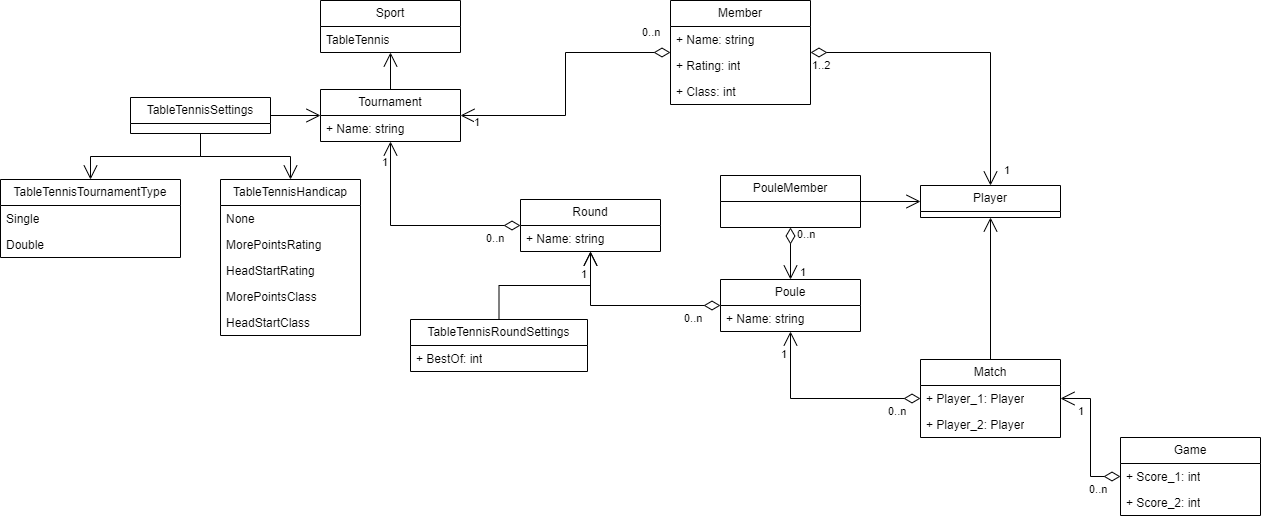

The diagram above was exported from draw.io. Its source (the exported page's mxGraphModel, read from the mxfile embedded in the PNG):
<mxGraphModel dx="2261" dy="2125" grid="1" gridSize="10" guides="1" tooltips="1" connect="1" arrows="1" fold="1" page="1" pageScale="1" pageWidth="827" pageHeight="1169" math="0" shadow="0">
  <root>
    <mxCell id="0" />
    <mxCell id="1" parent="0" />
    <mxCell id="lAPwM4umrvBoxTWYVumG-9" value="Member" style="swimlane;fontStyle=0;childLayout=stackLayout;horizontal=1;startSize=26;fillColor=none;horizontalStack=0;resizeParent=1;resizeParentMax=0;resizeLast=0;collapsible=1;marginBottom=0;whiteSpace=wrap;html=1;" parent="1" vertex="1">
      <mxGeometry x="230" y="-39" width="140" height="104" as="geometry" />
    </mxCell>
    <mxCell id="lAPwM4umrvBoxTWYVumG-10" value="+ Name: string" style="text;strokeColor=none;fillColor=none;align=left;verticalAlign=top;spacingLeft=4;spacingRight=4;overflow=hidden;rotatable=0;points=[[0,0.5],[1,0.5]];portConstraint=eastwest;whiteSpace=wrap;html=1;" parent="lAPwM4umrvBoxTWYVumG-9" vertex="1">
      <mxGeometry y="26" width="140" height="26" as="geometry" />
    </mxCell>
    <mxCell id="2qBc12HR79eOrxmWLKtY-46" value="+ Rating: int" style="text;strokeColor=none;fillColor=none;align=left;verticalAlign=top;spacingLeft=4;spacingRight=4;overflow=hidden;rotatable=0;points=[[0,0.5],[1,0.5]];portConstraint=eastwest;whiteSpace=wrap;html=1;" vertex="1" parent="lAPwM4umrvBoxTWYVumG-9">
      <mxGeometry y="52" width="140" height="26" as="geometry" />
    </mxCell>
    <mxCell id="2qBc12HR79eOrxmWLKtY-62" value="+ Class: int" style="text;strokeColor=none;fillColor=none;align=left;verticalAlign=top;spacingLeft=4;spacingRight=4;overflow=hidden;rotatable=0;points=[[0,0.5],[1,0.5]];portConstraint=eastwest;whiteSpace=wrap;html=1;" vertex="1" parent="lAPwM4umrvBoxTWYVumG-9">
      <mxGeometry y="78" width="140" height="26" as="geometry" />
    </mxCell>
    <mxCell id="lAPwM4umrvBoxTWYVumG-13" value="Tournament" style="swimlane;fontStyle=0;childLayout=stackLayout;horizontal=1;startSize=26;fillColor=none;horizontalStack=0;resizeParent=1;resizeParentMax=0;resizeLast=0;collapsible=1;marginBottom=0;whiteSpace=wrap;html=1;" parent="1" vertex="1">
      <mxGeometry x="-120" y="50" width="140" height="52" as="geometry" />
    </mxCell>
    <mxCell id="lAPwM4umrvBoxTWYVumG-14" value="+ Name: string" style="text;strokeColor=none;fillColor=none;align=left;verticalAlign=top;spacingLeft=4;spacingRight=4;overflow=hidden;rotatable=0;points=[[0,0.5],[1,0.5]];portConstraint=eastwest;whiteSpace=wrap;html=1;" parent="lAPwM4umrvBoxTWYVumG-13" vertex="1">
      <mxGeometry y="26" width="140" height="26" as="geometry" />
    </mxCell>
    <mxCell id="lAPwM4umrvBoxTWYVumG-17" value="Round" style="swimlane;fontStyle=0;childLayout=stackLayout;horizontal=1;startSize=26;fillColor=none;horizontalStack=0;resizeParent=1;resizeParentMax=0;resizeLast=0;collapsible=1;marginBottom=0;whiteSpace=wrap;html=1;" parent="1" vertex="1">
      <mxGeometry x="80" y="160" width="140" height="52" as="geometry" />
    </mxCell>
    <mxCell id="lAPwM4umrvBoxTWYVumG-18" value="+ Name: string" style="text;strokeColor=none;fillColor=none;align=left;verticalAlign=top;spacingLeft=4;spacingRight=4;overflow=hidden;rotatable=0;points=[[0,0.5],[1,0.5]];portConstraint=eastwest;whiteSpace=wrap;html=1;" parent="lAPwM4umrvBoxTWYVumG-17" vertex="1">
      <mxGeometry y="26" width="140" height="26" as="geometry" />
    </mxCell>
    <mxCell id="lAPwM4umrvBoxTWYVumG-21" value="Poule" style="swimlane;fontStyle=0;childLayout=stackLayout;horizontal=1;startSize=26;fillColor=none;horizontalStack=0;resizeParent=1;resizeParentMax=0;resizeLast=0;collapsible=1;marginBottom=0;whiteSpace=wrap;html=1;" parent="1" vertex="1">
      <mxGeometry x="280" y="240" width="140" height="52" as="geometry" />
    </mxCell>
    <mxCell id="lAPwM4umrvBoxTWYVumG-22" value="+ Name: string" style="text;strokeColor=none;fillColor=none;align=left;verticalAlign=top;spacingLeft=4;spacingRight=4;overflow=hidden;rotatable=0;points=[[0,0.5],[1,0.5]];portConstraint=eastwest;whiteSpace=wrap;html=1;" parent="lAPwM4umrvBoxTWYVumG-21" vertex="1">
      <mxGeometry y="26" width="140" height="26" as="geometry" />
    </mxCell>
    <mxCell id="lAPwM4umrvBoxTWYVumG-25" value="Match" style="swimlane;fontStyle=0;childLayout=stackLayout;horizontal=1;startSize=26;fillColor=none;horizontalStack=0;resizeParent=1;resizeParentMax=0;resizeLast=0;collapsible=1;marginBottom=0;whiteSpace=wrap;html=1;" parent="1" vertex="1">
      <mxGeometry x="480" y="320" width="140" height="78" as="geometry" />
    </mxCell>
    <mxCell id="lAPwM4umrvBoxTWYVumG-26" value="+ Player_1: Player" style="text;strokeColor=none;fillColor=none;align=left;verticalAlign=top;spacingLeft=4;spacingRight=4;overflow=hidden;rotatable=0;points=[[0,0.5],[1,0.5]];portConstraint=eastwest;whiteSpace=wrap;html=1;" parent="lAPwM4umrvBoxTWYVumG-25" vertex="1">
      <mxGeometry y="26" width="140" height="26" as="geometry" />
    </mxCell>
    <mxCell id="lAPwM4umrvBoxTWYVumG-27" value="+ Player_2: Player" style="text;strokeColor=none;fillColor=none;align=left;verticalAlign=top;spacingLeft=4;spacingRight=4;overflow=hidden;rotatable=0;points=[[0,0.5],[1,0.5]];portConstraint=eastwest;whiteSpace=wrap;html=1;" parent="lAPwM4umrvBoxTWYVumG-25" vertex="1">
      <mxGeometry y="52" width="140" height="26" as="geometry" />
    </mxCell>
    <mxCell id="lAPwM4umrvBoxTWYVumG-29" value="Game" style="swimlane;fontStyle=0;childLayout=stackLayout;horizontal=1;startSize=26;fillColor=none;horizontalStack=0;resizeParent=1;resizeParentMax=0;resizeLast=0;collapsible=1;marginBottom=0;whiteSpace=wrap;html=1;" parent="1" vertex="1">
      <mxGeometry x="680" y="398" width="140" height="78" as="geometry" />
    </mxCell>
    <mxCell id="lAPwM4umrvBoxTWYVumG-30" value="+ Score_1: int" style="text;strokeColor=none;fillColor=none;align=left;verticalAlign=top;spacingLeft=4;spacingRight=4;overflow=hidden;rotatable=0;points=[[0,0.5],[1,0.5]];portConstraint=eastwest;whiteSpace=wrap;html=1;" parent="lAPwM4umrvBoxTWYVumG-29" vertex="1">
      <mxGeometry y="26" width="140" height="26" as="geometry" />
    </mxCell>
    <mxCell id="lAPwM4umrvBoxTWYVumG-31" value="+ Score_2: int" style="text;strokeColor=none;fillColor=none;align=left;verticalAlign=top;spacingLeft=4;spacingRight=4;overflow=hidden;rotatable=0;points=[[0,0.5],[1,0.5]];portConstraint=eastwest;whiteSpace=wrap;html=1;" parent="lAPwM4umrvBoxTWYVumG-29" vertex="1">
      <mxGeometry y="52" width="140" height="26" as="geometry" />
    </mxCell>
    <mxCell id="lAPwM4umrvBoxTWYVumG-33" value="" style="endArrow=open;html=1;endSize=12;startArrow=diamondThin;startSize=14;startFill=0;edgeStyle=orthogonalEdgeStyle;rounded=0;" parent="1" source="lAPwM4umrvBoxTWYVumG-17" target="lAPwM4umrvBoxTWYVumG-13" edge="1">
      <mxGeometry relative="1" as="geometry">
        <mxPoint x="160" y="290" as="sourcePoint" />
        <mxPoint x="320" y="290" as="targetPoint" />
      </mxGeometry>
    </mxCell>
    <mxCell id="lAPwM4umrvBoxTWYVumG-34" value="0..n" style="edgeLabel;resizable=0;html=1;align=left;verticalAlign=top;" parent="lAPwM4umrvBoxTWYVumG-33" connectable="0" vertex="1">
      <mxGeometry x="-1" relative="1" as="geometry">
        <mxPoint x="-36" as="offset" />
      </mxGeometry>
    </mxCell>
    <mxCell id="lAPwM4umrvBoxTWYVumG-35" value="1" style="edgeLabel;resizable=0;html=1;align=right;verticalAlign=top;" parent="lAPwM4umrvBoxTWYVumG-33" connectable="0" vertex="1">
      <mxGeometry x="1" relative="1" as="geometry">
        <mxPoint x="-2" y="8" as="offset" />
      </mxGeometry>
    </mxCell>
    <mxCell id="lAPwM4umrvBoxTWYVumG-36" value="" style="endArrow=open;html=1;endSize=12;startArrow=diamondThin;startSize=14;startFill=0;edgeStyle=orthogonalEdgeStyle;rounded=0;" parent="1" source="lAPwM4umrvBoxTWYVumG-21" target="lAPwM4umrvBoxTWYVumG-17" edge="1">
      <mxGeometry relative="1" as="geometry">
        <mxPoint x="260" y="380" as="sourcePoint" />
        <mxPoint x="420" y="380" as="targetPoint" />
      </mxGeometry>
    </mxCell>
    <mxCell id="lAPwM4umrvBoxTWYVumG-37" value="0..n" style="edgeLabel;resizable=0;html=1;align=left;verticalAlign=top;" parent="lAPwM4umrvBoxTWYVumG-36" connectable="0" vertex="1">
      <mxGeometry x="-1" relative="1" as="geometry">
        <mxPoint x="-38" as="offset" />
      </mxGeometry>
    </mxCell>
    <mxCell id="lAPwM4umrvBoxTWYVumG-38" value="1" style="edgeLabel;resizable=0;html=1;align=right;verticalAlign=top;" parent="lAPwM4umrvBoxTWYVumG-36" connectable="0" vertex="1">
      <mxGeometry x="1" relative="1" as="geometry">
        <mxPoint x="-3" y="10" as="offset" />
      </mxGeometry>
    </mxCell>
    <mxCell id="lAPwM4umrvBoxTWYVumG-40" value="" style="endArrow=open;html=1;endSize=12;startArrow=diamondThin;startSize=14;startFill=0;edgeStyle=orthogonalEdgeStyle;rounded=0;" parent="1" source="lAPwM4umrvBoxTWYVumG-25" target="lAPwM4umrvBoxTWYVumG-21" edge="1">
      <mxGeometry relative="1" as="geometry">
        <mxPoint x="370" y="490" as="sourcePoint" />
        <mxPoint x="530" y="490" as="targetPoint" />
      </mxGeometry>
    </mxCell>
    <mxCell id="lAPwM4umrvBoxTWYVumG-41" value="0..n" style="edgeLabel;resizable=0;html=1;align=left;verticalAlign=top;" parent="lAPwM4umrvBoxTWYVumG-40" connectable="0" vertex="1">
      <mxGeometry x="-1" relative="1" as="geometry">
        <mxPoint x="-34" as="offset" />
      </mxGeometry>
    </mxCell>
    <mxCell id="lAPwM4umrvBoxTWYVumG-42" value="1" style="edgeLabel;resizable=0;html=1;align=right;verticalAlign=top;" parent="lAPwM4umrvBoxTWYVumG-40" connectable="0" vertex="1">
      <mxGeometry x="1" relative="1" as="geometry">
        <mxPoint x="-3" y="10" as="offset" />
      </mxGeometry>
    </mxCell>
    <mxCell id="lAPwM4umrvBoxTWYVumG-43" value="" style="endArrow=open;html=1;endSize=12;startArrow=diamondThin;startSize=14;startFill=0;edgeStyle=orthogonalEdgeStyle;rounded=0;" parent="1" source="lAPwM4umrvBoxTWYVumG-29" target="lAPwM4umrvBoxTWYVumG-25" edge="1">
      <mxGeometry relative="1" as="geometry">
        <mxPoint x="390" y="590" as="sourcePoint" />
        <mxPoint x="550" y="590" as="targetPoint" />
      </mxGeometry>
    </mxCell>
    <mxCell id="lAPwM4umrvBoxTWYVumG-44" value="0..n" style="edgeLabel;resizable=0;html=1;align=left;verticalAlign=top;" parent="lAPwM4umrvBoxTWYVumG-43" connectable="0" vertex="1">
      <mxGeometry x="-1" relative="1" as="geometry">
        <mxPoint x="-33" as="offset" />
      </mxGeometry>
    </mxCell>
    <mxCell id="lAPwM4umrvBoxTWYVumG-45" value="1" style="edgeLabel;resizable=0;html=1;align=right;verticalAlign=top;" parent="lAPwM4umrvBoxTWYVumG-43" connectable="0" vertex="1">
      <mxGeometry x="1" relative="1" as="geometry">
        <mxPoint x="24" as="offset" />
      </mxGeometry>
    </mxCell>
    <mxCell id="lNamegKcElkk6eovysZw-1" value="" style="endArrow=open;html=1;endSize=12;startArrow=diamondThin;startSize=14;startFill=0;edgeStyle=orthogonalEdgeStyle;rounded=0;" parent="1" source="lAPwM4umrvBoxTWYVumG-9" target="lAPwM4umrvBoxTWYVumG-13" edge="1">
      <mxGeometry relative="1" as="geometry">
        <mxPoint x="90" y="196" as="sourcePoint" />
        <mxPoint x="-40" y="142" as="targetPoint" />
      </mxGeometry>
    </mxCell>
    <mxCell id="lNamegKcElkk6eovysZw-2" value="0..n" style="edgeLabel;resizable=0;html=1;align=left;verticalAlign=top;" parent="lNamegKcElkk6eovysZw-1" connectable="0" vertex="1">
      <mxGeometry x="-1" relative="1" as="geometry">
        <mxPoint x="-30" y="-33" as="offset" />
      </mxGeometry>
    </mxCell>
    <mxCell id="lNamegKcElkk6eovysZw-3" value="1" style="edgeLabel;resizable=0;html=1;align=right;verticalAlign=top;" parent="lNamegKcElkk6eovysZw-1" connectable="0" vertex="1">
      <mxGeometry x="1" relative="1" as="geometry">
        <mxPoint x="20" y="-6" as="offset" />
      </mxGeometry>
    </mxCell>
    <mxCell id="lNamegKcElkk6eovysZw-4" value="PouleMember" style="swimlane;fontStyle=0;childLayout=stackLayout;horizontal=1;startSize=26;fillColor=none;horizontalStack=0;resizeParent=1;resizeParentMax=0;resizeLast=0;collapsible=1;marginBottom=0;whiteSpace=wrap;html=1;" parent="1" vertex="1">
      <mxGeometry x="280" y="136" width="140" height="52" as="geometry" />
    </mxCell>
    <mxCell id="lNamegKcElkk6eovysZw-12" value="" style="endArrow=open;html=1;endSize=12;startArrow=diamondThin;startSize=14;startFill=0;edgeStyle=orthogonalEdgeStyle;rounded=0;" parent="1" source="lNamegKcElkk6eovysZw-4" target="lAPwM4umrvBoxTWYVumG-21" edge="1">
      <mxGeometry relative="1" as="geometry">
        <mxPoint x="500" y="379" as="sourcePoint" />
        <mxPoint x="370" y="312" as="targetPoint" />
      </mxGeometry>
    </mxCell>
    <mxCell id="lNamegKcElkk6eovysZw-13" value="0..n" style="edgeLabel;resizable=0;html=1;align=left;verticalAlign=top;" parent="lNamegKcElkk6eovysZw-12" connectable="0" vertex="1">
      <mxGeometry x="-1" relative="1" as="geometry">
        <mxPoint x="5" y="-6" as="offset" />
      </mxGeometry>
    </mxCell>
    <mxCell id="lNamegKcElkk6eovysZw-14" value="1" style="edgeLabel;resizable=0;html=1;align=right;verticalAlign=top;" parent="lNamegKcElkk6eovysZw-12" connectable="0" vertex="1">
      <mxGeometry x="1" relative="1" as="geometry">
        <mxPoint x="16" y="-20" as="offset" />
      </mxGeometry>
    </mxCell>
    <mxCell id="2qBc12HR79eOrxmWLKtY-11" value="TableTennisSettings" style="swimlane;fontStyle=0;childLayout=stackLayout;horizontal=1;startSize=26;fillColor=none;horizontalStack=0;resizeParent=1;resizeParentMax=0;resizeLast=0;collapsible=1;marginBottom=0;whiteSpace=wrap;html=1;" vertex="1" parent="1">
      <mxGeometry x="-310" y="58" width="140" height="36" as="geometry" />
    </mxCell>
    <mxCell id="2qBc12HR79eOrxmWLKtY-16" value="" style="endArrow=open;endFill=1;endSize=12;html=1;rounded=0;edgeStyle=orthogonalEdgeStyle;" edge="1" parent="1" source="2qBc12HR79eOrxmWLKtY-11" target="lAPwM4umrvBoxTWYVumG-13">
      <mxGeometry width="160" relative="1" as="geometry">
        <mxPoint x="80" y="-220" as="sourcePoint" />
        <mxPoint x="240" y="-220" as="targetPoint" />
      </mxGeometry>
    </mxCell>
    <mxCell id="2qBc12HR79eOrxmWLKtY-17" value="Sport" style="swimlane;fontStyle=0;childLayout=stackLayout;horizontal=1;startSize=26;fillColor=none;horizontalStack=0;resizeParent=1;resizeParentMax=0;resizeLast=0;collapsible=1;marginBottom=0;whiteSpace=wrap;html=1;" vertex="1" parent="1">
      <mxGeometry x="-120" y="-39" width="140" height="52" as="geometry" />
    </mxCell>
    <mxCell id="2qBc12HR79eOrxmWLKtY-18" value="TableTennis" style="text;strokeColor=none;fillColor=none;align=left;verticalAlign=top;spacingLeft=4;spacingRight=4;overflow=hidden;rotatable=0;points=[[0,0.5],[1,0.5]];portConstraint=eastwest;whiteSpace=wrap;html=1;" vertex="1" parent="2qBc12HR79eOrxmWLKtY-17">
      <mxGeometry y="26" width="140" height="26" as="geometry" />
    </mxCell>
    <mxCell id="2qBc12HR79eOrxmWLKtY-21" value="" style="endArrow=open;endFill=1;endSize=12;html=1;rounded=0;edgeStyle=orthogonalEdgeStyle;" edge="1" parent="1" source="lAPwM4umrvBoxTWYVumG-13" target="2qBc12HR79eOrxmWLKtY-17">
      <mxGeometry width="160" relative="1" as="geometry">
        <mxPoint x="130" y="-70" as="sourcePoint" />
        <mxPoint x="290" y="-70" as="targetPoint" />
      </mxGeometry>
    </mxCell>
    <mxCell id="2qBc12HR79eOrxmWLKtY-50" value="TableTennisRoundSettings" style="swimlane;fontStyle=0;childLayout=stackLayout;horizontal=1;startSize=26;fillColor=none;horizontalStack=0;resizeParent=1;resizeParentMax=0;resizeLast=0;collapsible=1;marginBottom=0;whiteSpace=wrap;html=1;" vertex="1" parent="1">
      <mxGeometry x="-30" y="280" width="177" height="52" as="geometry" />
    </mxCell>
    <mxCell id="2qBc12HR79eOrxmWLKtY-51" value="+ BestOf: int" style="text;strokeColor=none;fillColor=none;align=left;verticalAlign=top;spacingLeft=4;spacingRight=4;overflow=hidden;rotatable=0;points=[[0,0.5],[1,0.5]];portConstraint=eastwest;whiteSpace=wrap;html=1;" vertex="1" parent="2qBc12HR79eOrxmWLKtY-50">
      <mxGeometry y="26" width="177" height="26" as="geometry" />
    </mxCell>
    <mxCell id="2qBc12HR79eOrxmWLKtY-54" value="" style="endArrow=open;endFill=1;endSize=12;html=1;rounded=0;edgeStyle=orthogonalEdgeStyle;" edge="1" parent="1" source="2qBc12HR79eOrxmWLKtY-50" target="lAPwM4umrvBoxTWYVumG-17">
      <mxGeometry width="160" relative="1" as="geometry">
        <mxPoint x="-810" y="80" as="sourcePoint" />
        <mxPoint x="-650" y="80" as="targetPoint" />
      </mxGeometry>
    </mxCell>
    <mxCell id="2qBc12HR79eOrxmWLKtY-56" value="TableTennisHandicap" style="swimlane;fontStyle=0;childLayout=stackLayout;horizontal=1;startSize=26;fillColor=none;horizontalStack=0;resizeParent=1;resizeParentMax=0;resizeLast=0;collapsible=1;marginBottom=0;whiteSpace=wrap;html=1;" vertex="1" parent="1">
      <mxGeometry x="-220" y="140" width="140" height="156" as="geometry" />
    </mxCell>
    <mxCell id="2qBc12HR79eOrxmWLKtY-57" value="None" style="text;strokeColor=none;fillColor=none;align=left;verticalAlign=top;spacingLeft=4;spacingRight=4;overflow=hidden;rotatable=0;points=[[0,0.5],[1,0.5]];portConstraint=eastwest;whiteSpace=wrap;html=1;" vertex="1" parent="2qBc12HR79eOrxmWLKtY-56">
      <mxGeometry y="26" width="140" height="26" as="geometry" />
    </mxCell>
    <mxCell id="2qBc12HR79eOrxmWLKtY-58" value="MorePointsRating" style="text;strokeColor=none;fillColor=none;align=left;verticalAlign=top;spacingLeft=4;spacingRight=4;overflow=hidden;rotatable=0;points=[[0,0.5],[1,0.5]];portConstraint=eastwest;whiteSpace=wrap;html=1;" vertex="1" parent="2qBc12HR79eOrxmWLKtY-56">
      <mxGeometry y="52" width="140" height="26" as="geometry" />
    </mxCell>
    <mxCell id="2qBc12HR79eOrxmWLKtY-59" value="HeadStartRating" style="text;strokeColor=none;fillColor=none;align=left;verticalAlign=top;spacingLeft=4;spacingRight=4;overflow=hidden;rotatable=0;points=[[0,0.5],[1,0.5]];portConstraint=eastwest;whiteSpace=wrap;html=1;" vertex="1" parent="2qBc12HR79eOrxmWLKtY-56">
      <mxGeometry y="78" width="140" height="26" as="geometry" />
    </mxCell>
    <mxCell id="2qBc12HR79eOrxmWLKtY-60" value="MorePointsClass" style="text;strokeColor=none;fillColor=none;align=left;verticalAlign=top;spacingLeft=4;spacingRight=4;overflow=hidden;rotatable=0;points=[[0,0.5],[1,0.5]];portConstraint=eastwest;whiteSpace=wrap;html=1;" vertex="1" parent="2qBc12HR79eOrxmWLKtY-56">
      <mxGeometry y="104" width="140" height="26" as="geometry" />
    </mxCell>
    <mxCell id="2qBc12HR79eOrxmWLKtY-61" value="HeadStartClass" style="text;strokeColor=none;fillColor=none;align=left;verticalAlign=top;spacingLeft=4;spacingRight=4;overflow=hidden;rotatable=0;points=[[0,0.5],[1,0.5]];portConstraint=eastwest;whiteSpace=wrap;html=1;" vertex="1" parent="2qBc12HR79eOrxmWLKtY-56">
      <mxGeometry y="130" width="140" height="26" as="geometry" />
    </mxCell>
    <mxCell id="2qBc12HR79eOrxmWLKtY-63" value="" style="endArrow=open;endFill=1;endSize=12;html=1;rounded=0;edgeStyle=orthogonalEdgeStyle;" edge="1" parent="1" source="2qBc12HR79eOrxmWLKtY-11" target="2qBc12HR79eOrxmWLKtY-56">
      <mxGeometry width="160" relative="1" as="geometry">
        <mxPoint x="-520" y="370" as="sourcePoint" />
        <mxPoint x="-360" y="370" as="targetPoint" />
      </mxGeometry>
    </mxCell>
    <mxCell id="2qBc12HR79eOrxmWLKtY-69" value="TableTennisTournamentType" style="swimlane;fontStyle=0;childLayout=stackLayout;horizontal=1;startSize=26;fillColor=none;horizontalStack=0;resizeParent=1;resizeParentMax=0;resizeLast=0;collapsible=1;marginBottom=0;whiteSpace=wrap;html=1;" vertex="1" parent="1">
      <mxGeometry x="-440" y="140" width="180" height="78" as="geometry" />
    </mxCell>
    <mxCell id="2qBc12HR79eOrxmWLKtY-70" value="Single" style="text;strokeColor=none;fillColor=none;align=left;verticalAlign=top;spacingLeft=4;spacingRight=4;overflow=hidden;rotatable=0;points=[[0,0.5],[1,0.5]];portConstraint=eastwest;whiteSpace=wrap;html=1;" vertex="1" parent="2qBc12HR79eOrxmWLKtY-69">
      <mxGeometry y="26" width="180" height="26" as="geometry" />
    </mxCell>
    <mxCell id="2qBc12HR79eOrxmWLKtY-71" value="Double" style="text;strokeColor=none;fillColor=none;align=left;verticalAlign=top;spacingLeft=4;spacingRight=4;overflow=hidden;rotatable=0;points=[[0,0.5],[1,0.5]];portConstraint=eastwest;whiteSpace=wrap;html=1;" vertex="1" parent="2qBc12HR79eOrxmWLKtY-69">
      <mxGeometry y="52" width="180" height="26" as="geometry" />
    </mxCell>
    <mxCell id="2qBc12HR79eOrxmWLKtY-73" value="" style="endArrow=open;endFill=1;endSize=12;html=1;rounded=0;edgeStyle=orthogonalEdgeStyle;" edge="1" parent="1" source="2qBc12HR79eOrxmWLKtY-11" target="2qBc12HR79eOrxmWLKtY-69">
      <mxGeometry width="160" relative="1" as="geometry">
        <mxPoint x="-430" y="380" as="sourcePoint" />
        <mxPoint x="-270" y="380" as="targetPoint" />
      </mxGeometry>
    </mxCell>
    <mxCell id="2qBc12HR79eOrxmWLKtY-75" value="Player" style="swimlane;fontStyle=0;childLayout=stackLayout;horizontal=1;startSize=26;fillColor=none;horizontalStack=0;resizeParent=1;resizeParentMax=0;resizeLast=0;collapsible=1;marginBottom=0;whiteSpace=wrap;html=1;" vertex="1" parent="1">
      <mxGeometry x="480" y="146" width="140" height="32" as="geometry" />
    </mxCell>
    <mxCell id="2qBc12HR79eOrxmWLKtY-79" value="" style="endArrow=open;html=1;endSize=12;startArrow=diamondThin;startSize=14;startFill=0;edgeStyle=orthogonalEdgeStyle;rounded=0;entryX=0.5;entryY=0;entryDx=0;entryDy=0;" edge="1" parent="1" source="lAPwM4umrvBoxTWYVumG-9" target="2qBc12HR79eOrxmWLKtY-75">
      <mxGeometry relative="1" as="geometry">
        <mxPoint x="470" y="10" as="sourcePoint" />
        <mxPoint x="630" y="10" as="targetPoint" />
      </mxGeometry>
    </mxCell>
    <mxCell id="2qBc12HR79eOrxmWLKtY-80" value="1..2" style="edgeLabel;resizable=0;html=1;align=left;verticalAlign=top;" connectable="0" vertex="1" parent="2qBc12HR79eOrxmWLKtY-79">
      <mxGeometry x="-1" relative="1" as="geometry" />
    </mxCell>
    <mxCell id="2qBc12HR79eOrxmWLKtY-81" value="1" style="edgeLabel;resizable=0;html=1;align=right;verticalAlign=top;" connectable="0" vertex="1" parent="2qBc12HR79eOrxmWLKtY-79">
      <mxGeometry x="1" relative="1" as="geometry">
        <mxPoint x="20" y="-28" as="offset" />
      </mxGeometry>
    </mxCell>
    <mxCell id="2qBc12HR79eOrxmWLKtY-82" value="" style="endArrow=open;endFill=1;endSize=12;html=1;rounded=0;edgeStyle=orthogonalEdgeStyle;" edge="1" parent="1" source="lNamegKcElkk6eovysZw-4" target="2qBc12HR79eOrxmWLKtY-75">
      <mxGeometry width="160" relative="1" as="geometry">
        <mxPoint x="530" y="200" as="sourcePoint" />
        <mxPoint x="690" y="200" as="targetPoint" />
      </mxGeometry>
    </mxCell>
    <mxCell id="2qBc12HR79eOrxmWLKtY-83" value="" style="endArrow=open;endFill=1;endSize=12;html=1;rounded=0;edgeStyle=orthogonalEdgeStyle;" edge="1" parent="1" source="lAPwM4umrvBoxTWYVumG-25" target="2qBc12HR79eOrxmWLKtY-75">
      <mxGeometry width="160" relative="1" as="geometry">
        <mxPoint x="540" y="200" as="sourcePoint" />
        <mxPoint x="700" y="200" as="targetPoint" />
      </mxGeometry>
    </mxCell>
  </root>
</mxGraphModel>